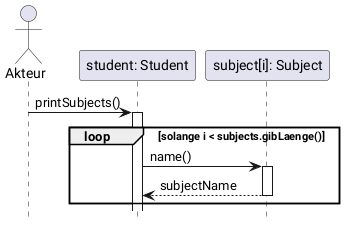

The diagram above was rendered by PlantUML. Its source (embedded in the PNG):
@startuml s9
actor Akteur
participant "student: Student" as Student
participant "subject[i]: Subject" as Subject

autoactivate on 
hide footbox

Akteur -> Student : printSubjects()

group loop [solange i < subjects.gibLaenge()]
    
    Student -> Subject : name()
    return subjectName
    end
    


@enduml